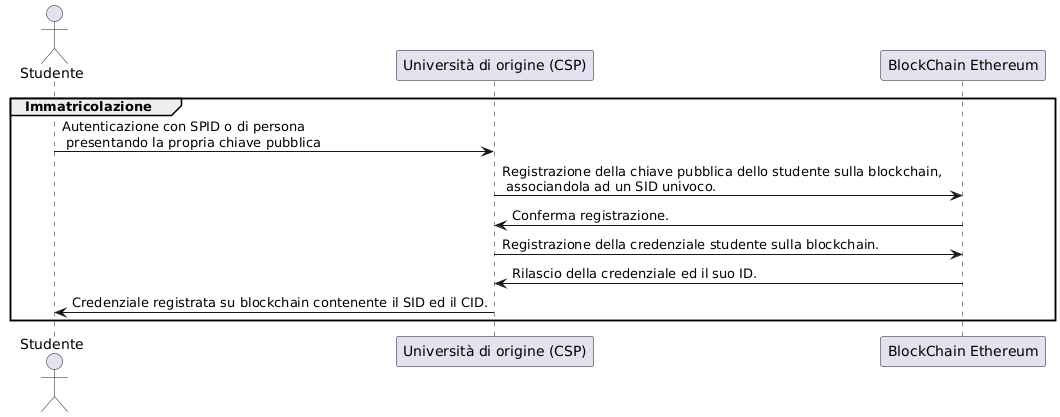

The diagram above was rendered by PlantUML. Its source (embedded in the PNG):
@startuml
actor Studente as s
    participant "Università di origine (CSP)" as uorigin
    participant "BlockChain Ethereum" as ether

    group Immatricolazione
    s -> uorigin : Autenticazione con SPID o di persona\n presentando la propria chiave pubblica

    uorigin -> ether : Registrazione della chiave pubblica dello studente sulla blockchain, \n associandola ad un SID univoco.
    ether -> uorigin : Conferma registrazione.
    uorigin -> ether : Registrazione della credenziale studente sulla blockchain.
    ether -> uorigin : Rilascio della credenziale ed il suo ID.
    uorigin ->  s : Credenziale registrata su blockchain contenente il SID ed il CID.
    end
@enduml